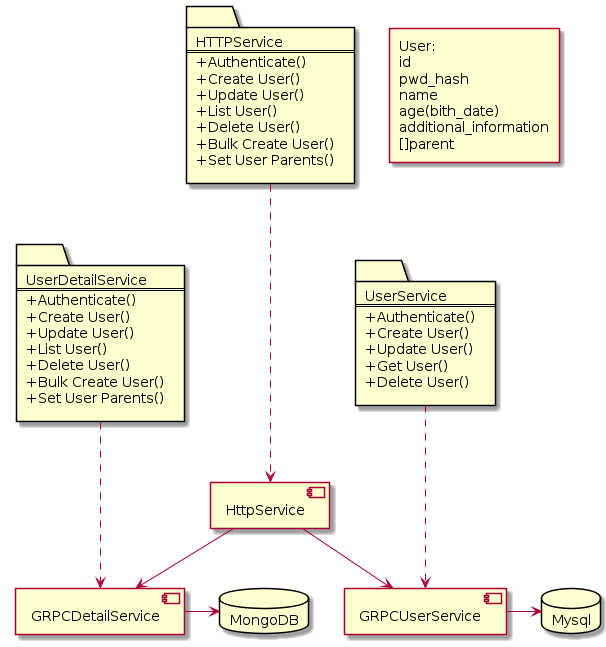

The diagram above was rendered by PlantUML. Its source (embedded in the PNG):
@startuml

component HttpService
component GRPCDetailService
component GRPCUserService
database Mysql 
database MongoDB

agent User[
  User:
  id
  pwd_hash
  name
  age(bith_date)
  additional_information
  []parent
]

folder HTTPService [
  HTTPService
  ====
  +Authenticate()
  +Create User()
  +Update User()
  +List User()
  +Delete User()
  +Bulk Create User()
  +Set User Parents()
]


folder UserDetailService [
  UserDetailService
  ====
  +Authenticate()
  +Create User()
  +Update User()
  +List User()
  +Delete User()
  +Bulk Create User()
  +Set User Parents()
]



folder UserService [
  UserService
  ====
  +Authenticate()
  +Create User()
  +Update User()
  +Get User()
  +Delete User()
]


HTTPService ...> HttpService
UserDetailService ...> GRPCDetailService
UserService ...> GRPCUserService
HttpService --> GRPCUserService
HttpService --> GRPCDetailService
GRPCUserService -> Mysql
GRPCDetailService -> MongoDB

@enduml